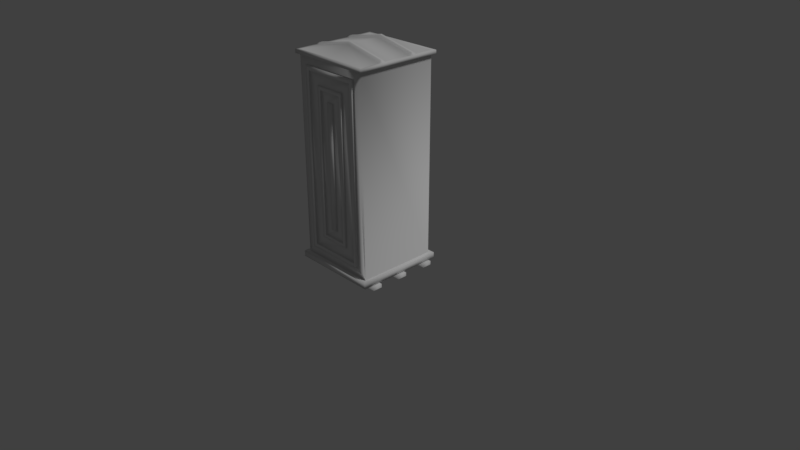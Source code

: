 # Source: Banheiro_Qu_mico.blend  (saved by Blender 2.79.0; exported with 4.5.12 LTS)
import bpy
from mathutils import Matrix  # noqa: F401  (used for matrix-valued properties, if any)

bpy.ops.wm.read_factory_settings(use_empty=True)
scene = bpy.context.scene
scene.name = 'Scene'

# ---- collections
col_collection_1 = bpy.data.collections.new('Collection 1'); scene.collection.children.link(col_collection_1)

# ---- materials (node trees are filled in below, after node groups)
mat_material = bpy.data.materials.new('Material')
mat_material.alpha_threshold = 0.0
mat_material.use_transparent_shadow = False
mat_material.roughness = 0.5
mat_material.specular_intensity = 0.02
mat_material.line_color = (0.0, 0.0, 0.0, 1.0)

# ---- material node trees

# ---- world
world_world = bpy.data.worlds.new('World'); scene.world = world_world
world_world.color = (0.05088, 0.05088, 0.05088)
world_world.use_sun_shadow = False
world_world.sun_shadow_jitter_overblur = 0.0
world_world.cycles.sampling_method = 'MANUAL'

# ---- cameras
cam_camera = bpy.data.cameras.new('Camera')
cam_camera.clip_end = 100.0
cam_camera.lens = 35.0
cam_camera.sensor_width = 32.0
cam_camera.sensor_height = 18.0
cam_camera.ortho_scale = 7.314
cam_camera.dof.focus_distance = 0.0
cam_camera.dof.aperture_fstop = 128.0

# ---- lights
light_lamp_001 = bpy.data.lights.new('Lamp.001', 'SUN')
light_lamp_001.transmission_factor = 0.0
light_lamp_001.cutoff_distance = 30.0
light_lamp_001.angle = 0.1993
light_lamp_001.energy = 1.0
light_lamp_001.shadow_buffer_clip_start = 1.001
light_lamp_001.shadow_soft_size = 0.1
light_lamp_001.shadow_cascade_max_distance = 1000.0

# ---- meshes
me_cube = bpy.data.meshes.new('Cube')
me_cube.from_pydata([(0.414, -0.5343, 0.1582), (-0.414, -0.5343, 0.1582), (0.5343, 0.5343, 2.636), (0.5343, -0.5343, 2.636), (-0.5343, -0.5343, 2.636), (-0.5343, 0.5343, 2.636), (0.575, 0.575, 2.621), (0.575, -0.575, 2.621), (-0.575, -0.575, 2.621), (-0.575, 0.575, 2.621), (0.575, 0.2635, 2.621), (0.575, 0.2036, 2.621), (0.575, -0.2036, 2.621), (0.575, -0.2635, 2.621), (-0.575, -0.2635, 2.621), (-0.575, -0.2036, 2.621), (-0.575, 0.2036, 2.621), (-0.575, 0.2635, 2.621), (1.362e-07, 0.575, 2.621), (-3.128e-07, -0.575, 2.621), (7.891e-09, 0.2635, 2.621), (-5.625e-08, 0.2036, 2.621), (-1.845e-07, -0.2036, 2.621), (-2.487e-07, -0.2635, 2.621), (0.5285, -0.2635, 2.671), (0.5285, -0.5285, 2.671), (1.258e-07, 0.5285, 2.671), (-0.5285, 0.5285, 2.671), (-2.921e-07, -0.5285, 2.671), (-0.5285, -0.5285, 2.671), (-0.5285, 0.2635, 2.671), (0.5285, 0.5285, 2.671), (0.5285, 0.2635, 2.671), (0.5285, 0.2036, 2.671), (0.5285, -0.2036, 2.671), (-0.5285, -0.2635, 2.671), (-0.5285, -0.2036, 2.671), (-0.5285, 0.2036, 2.671), (7.891e-09, 0.2635, 2.779), (-5.625e-08, 0.2036, 2.779), (-1.845e-07, -0.2036, 2.779), (-2.487e-07, -0.2635, 2.779), (0.575, -0.2635, 2.671), (0.575, -0.575, 2.671), (1.362e-07, 0.575, 2.671), (-0.575, 0.575, 2.671), (-3.128e-07, -0.575, 2.671), (-0.575, -0.575, 2.671), (-0.575, 0.2635, 2.671), (0.575, 0.575, 2.671), (0.575, 0.2635, 2.671), (0.575, 0.2036, 2.671), (0.575, -0.2036, 2.671), (-0.575, -0.2635, 2.671), (-0.575, -0.2036, 2.671), (-0.575, 0.2036, 2.671), (7.891e-09, 0.254, 2.805), (0.5285, 0.254, 2.698), (-5.625e-08, 0.213, 2.805), (0.5285, 0.213, 2.698), (-1.845e-07, -0.213, 2.805), (0.5285, -0.213, 2.698), (-2.487e-07, -0.254, 2.805), (0.5285, -0.254, 2.698), (-0.5285, 0.254, 2.698), (-0.5285, 0.213, 2.698), (-0.5285, -0.213, 2.698), (-0.5285, -0.254, 2.698), (0.5864, 0.5864, 0.03548), (0.5864, -0.5864, 0.03548), (-0.5864, 0.5864, 0.03548), (-0.5864, -0.5864, 0.03548), (0.5864, 0.5864, -0.04242), (0.5864, -0.5864, -0.04242), (-0.5864, 0.5864, -0.04242), (-0.5864, -0.5864, -0.04242), (-0.6213, -0.06381, -0.09277), (-0.6213, -0.06381, -0.04286), (-0.6213, 0.06299, -0.09277), (-0.6213, 0.06299, -0.04286), (0.6216, -0.06381, -0.09277), (0.6216, -0.06381, -0.04286), (0.6216, 0.06299, -0.09277), (0.6216, 0.06299, -0.04286), (0.5343, 0.5343, 0.03795), (-0.5343, 0.4149, 0.1574), (0.5343, -0.5343, 0.03795), (-0.5343, -0.4149, 0.1574), (0.414, -0.5343, 2.516), (-0.414, -0.5343, 2.516), (0.3564, -0.5602, 0.2159), (0.3564, -0.5602, 2.458), (-0.3564, -0.5602, 2.458), (-0.3564, -0.5602, 0.2159), (0.414, -0.5602, 2.516), (0.414, -0.5602, 0.1582), (-0.414, -0.5602, 2.516), (-0.414, -0.5602, 0.1582), (0.1639, -0.5573, 0.4083), (0.1639, -0.5573, 2.266), (-0.1639, -0.5573, 2.266), (-0.1639, -0.5573, 0.4083), (0.2105, -0.5573, 2.312), (0.2105, -0.5573, 0.3618), (-0.2105, -0.5573, 2.312), (-0.2105, -0.5573, 0.3618), (-0.04649, -0.5597, 0.5257), (-0.04649, -0.5597, 2.148), (0.04667, -0.5597, 0.5257), (0.04667, -0.5597, 2.148), (0.3563, -0.5371, 2.458), (0.3563, -0.5371, 0.2159), (-0.3565, -0.5371, 2.458), (-0.3565, -0.5371, 0.2159), (0.2104, -0.5342, 2.312), (0.2104, -0.5342, 0.3618), (-0.2105, -0.5342, 2.312), (-0.2105, -0.5342, 0.3618), (0.164, -0.5342, 2.266), (0.164, -0.5342, 0.4083), (-0.1639, -0.5342, 2.266), (-0.1639, -0.5342, 0.4083), (0.04667, -0.539, 2.148), (0.04667, -0.539, 0.5257), (-0.04649, -0.539, 2.148), (-0.04649, -0.539, 0.5257), (-0.5343, -0.5343, 0.03795), (-0.5343, 0.5343, 0.03795), (-0.6193, -0.3796, 1.03), (-0.5343, -0.4149, 2.517), (-0.5343, 0.4149, 2.517), (-0.6193, -0.3796, 1.309), (-0.6193, -0.3169, 1.03), (-0.6193, -0.3169, 1.309), (-0.58, -0.3796, 1.03), (-0.58, -0.3796, 1.309), (-0.58, -0.3169, 1.03), (-0.58, -0.3169, 1.309), (-0.6193, -0.3169, 1.003), (-0.58, -0.3169, 1.003), (-0.58, -0.3796, 1.003), (-0.6193, -0.3796, 1.003), (-0.58, -0.3169, 1.336), (-0.6193, -0.3169, 1.336), (-0.6193, -0.3796, 1.336), (-0.58, -0.3796, 1.336), (-0.4424, -0.3796, 1.03), (-0.4424, -0.3169, 1.03), (-0.4424, -0.3169, 1.309), (-0.4424, -0.3796, 1.309), (-0.4424, -0.3796, 1.003), (-0.4424, -0.3169, 1.003), (-0.4424, -0.3169, 1.336), (-0.4424, -0.3796, 1.336), (-0.414, 0.5327, 0.1582), (0.4141, 0.5327, 0.1582), (-0.5343, 0.5327, 2.636), (0.5344, 0.5327, 2.636), (-0.5343, 0.5327, 0.03795), (-0.414, 0.5327, 2.516), (0.4141, 0.5327, 2.516), (-0.3564, 0.5586, 0.2159), (-0.3564, 0.5586, 2.458), (0.3564, 0.5586, 2.458), (0.3564, 0.5586, 0.2159), (-0.414, 0.5586, 2.516), (-0.414, 0.5586, 0.1582), (0.4141, 0.5586, 2.516), (0.4141, 0.5586, 0.1582), (-0.1639, 0.5557, 0.4083), (-0.1639, 0.5557, 2.266), (0.164, 0.5557, 2.266), (0.164, 0.5557, 0.4083), (-0.2104, 0.5557, 2.312), (-0.2104, 0.5557, 0.3618), (0.2105, 0.5557, 2.312), (0.2105, 0.5557, 0.3618), (0.0465, 0.5581, 0.5257), (0.0465, 0.5581, 2.148), (-0.04665, 0.5581, 0.5257), (-0.04665, 0.5581, 2.148), (-0.3563, 0.5355, 2.458), (-0.3563, 0.5355, 0.2159), (0.3565, 0.5355, 2.458), (0.3565, 0.5355, 0.2159), (-0.2104, 0.5326, 2.312), (-0.2104, 0.5326, 0.3618), (0.2105, 0.5326, 2.312), (0.2105, 0.5326, 0.3618), (-0.164, 0.5326, 2.266), (-0.164, 0.5326, 0.4083), (0.1639, 0.5326, 2.266), (0.1639, 0.5326, 0.4083), (-0.04665, 0.5374, 2.148), (-0.04665, 0.5374, 0.5257), (0.0465, 0.5374, 2.148), (0.0465, 0.5374, 0.5257), (0.5344, 0.5327, 0.03795), (-0.6213, 0.3666, -0.09277), (-0.6213, 0.3666, -0.04286), (-0.6213, 0.4934, -0.09277), (-0.6213, 0.4934, -0.04286), (0.6216, 0.3666, -0.09277), (0.6216, 0.3666, -0.04286), (0.6216, 0.4934, -0.09277), (0.6216, 0.4934, -0.04286), (-0.6213, -0.4756, -0.09277), (-0.6213, -0.4756, -0.04286), (-0.6213, -0.3488, -0.09277), (-0.6213, -0.3488, -0.04286), (0.6216, -0.4756, -0.09277), (0.6216, -0.4756, -0.04286), (0.6216, -0.3488, -0.09277), (0.6216, -0.3488, -0.04286)], [], [(84, 86, 69, 68), (18, 20, 17, 9), (84, 2, 3, 86), (87, 129, 130, 85), (23, 19, 8, 14), (20, 21, 16, 17), (21, 22, 15, 16), (22, 23, 14, 15), (12, 13, 23, 22), (11, 12, 22, 21), (10, 11, 21, 20), (13, 7, 19, 23), (6, 10, 20, 18), (39, 37, 36, 40), (40, 36, 66, 60), (39, 33, 59, 58), (33, 39, 40, 34), (26, 38, 31), (10, 6, 49, 50), (11, 10, 50, 51), (12, 11, 51, 52), (13, 12, 52, 42), (7, 13, 42, 43), (14, 8, 47, 53), (18, 9, 45, 44), (6, 18, 44, 49), (15, 14, 53, 54), (8, 19, 46, 47), (19, 7, 43, 46), (16, 15, 54, 55), (9, 17, 48, 45), (17, 16, 55, 48), (24, 25, 43, 42), (27, 26, 44, 45), (28, 29, 47, 46), (30, 27, 45, 48), (31, 32, 50, 49), (33, 34, 52, 51), (29, 35, 53, 47), (36, 37, 55, 54), (48, 55, 65, 64), (26, 31, 49, 44), (25, 28, 46, 43), (56, 64, 65, 58), (60, 66, 67, 62), (61, 60, 62, 63), (57, 56, 58, 59), (34, 40, 60, 61), (35, 41, 62, 67), (55, 37, 65), (38, 30, 64, 56), (41, 24, 63, 62), (32, 38, 56, 57), (64, 30, 48), (37, 39, 58, 65), (27, 38, 26), (41, 35, 29), (38, 27, 30), (36, 54, 66), (67, 53, 35), (54, 53, 67, 66), (24, 42, 63), (52, 34, 61), (42, 52, 61, 63), (32, 57, 50), (51, 59, 33), (51, 50, 57, 59), (68, 69, 73, 72), (126, 127, 70, 71), (86, 126, 71, 69), (127, 84, 68, 70), (72, 73, 75, 74), (71, 70, 74, 75), (70, 68, 72, 74), (69, 71, 75, 73), (76, 77, 79, 78), (78, 79, 83, 82), (82, 83, 81, 80), (80, 81, 77, 76), (83, 79, 77, 81), (0, 1, 126, 86), (88, 0, 86, 3), (1, 89, 4, 126), (89, 88, 3, 4), (88, 94, 95, 0), (89, 96, 94, 88), (1, 97, 96, 89), (0, 95, 97, 1), (91, 90, 95, 94), (92, 91, 94, 96), (93, 92, 96, 97), (90, 93, 97, 95), (91, 92, 112, 110), (98, 99, 118, 119), (99, 98, 103, 102), (100, 99, 102, 104), (101, 100, 104, 105), (98, 101, 105, 103), (90, 91, 110, 111), (103, 105, 117, 115), (113, 111, 115, 117), (110, 112, 116, 114), (111, 110, 114, 115), (112, 113, 117, 116), (99, 100, 120, 118), (92, 93, 113, 112), (100, 101, 121, 120), (93, 90, 111, 113), (102, 103, 115, 114), (101, 98, 119, 121), (104, 102, 114, 116), (123, 122, 109, 108), (105, 104, 116, 117), (121, 119, 123, 125), (119, 118, 122, 123), (120, 121, 125, 124), (118, 120, 124, 122), (87, 85, 127, 126), (129, 87, 126, 4), (85, 130, 5, 127), (130, 129, 4, 5), (128, 131, 133, 132), (132, 133, 137, 136), (136, 137, 135, 134), (134, 135, 131, 128), (138, 139, 140, 141), (136, 139, 138, 132), (136, 134, 146, 147), (128, 141, 140, 134), (132, 138, 141, 128), (142, 143, 144, 145), (133, 143, 142, 137), (131, 144, 143, 133), (135, 145, 144, 131), (134, 140, 150, 146), (145, 135, 149, 153), (139, 136, 147, 151), (137, 142, 152, 148), (142, 145, 153, 152), (135, 137, 148, 149), (140, 139, 151, 150), (31, 38, 32), (28, 25, 41), (29, 28, 41), (41, 25, 24), (124, 125, 106, 107), (122, 124, 107, 109), (125, 123, 108, 106), (108, 109, 107, 106), (154, 155, 197, 158), (159, 154, 158, 156), (155, 160, 157, 197), (160, 159, 156, 157), (159, 165, 166, 154), (160, 167, 165, 159), (155, 168, 167, 160), (154, 166, 168, 155), (162, 161, 166, 165), (163, 162, 165, 167), (164, 163, 167, 168), (161, 164, 168, 166), (162, 163, 183, 181), (169, 170, 189, 190), (170, 169, 174, 173), (171, 170, 173, 175), (172, 171, 175, 176), (169, 172, 176, 174), (161, 162, 181, 182), (174, 176, 188, 186), (184, 182, 186, 188), (181, 183, 187, 185), (182, 181, 185, 186), (183, 184, 188, 187), (170, 171, 191, 189), (163, 164, 184, 183), (171, 172, 192, 191), (164, 161, 182, 184), (173, 174, 186, 185), (172, 169, 190, 192), (175, 173, 185, 187), (194, 193, 180, 179), (176, 175, 187, 188), (192, 190, 194, 196), (190, 189, 193, 194), (191, 192, 196, 195), (189, 191, 195, 193), (195, 196, 177, 178), (193, 195, 178, 180), (196, 194, 179, 177), (179, 180, 178, 177), (198, 199, 201, 200), (200, 201, 205, 204), (204, 205, 203, 202), (202, 203, 199, 198), (205, 201, 199, 203), (206, 207, 209, 208), (208, 209, 213, 212), (212, 213, 211, 210), (210, 211, 207, 206), (213, 209, 207, 211)])
me_cube.polygons.foreach_set('use_smooth', [True] * 200)
_uv = me_cube.uv_layers.new(name='UVMap')
_uv.uv.foreach_set('vector', [0.1222, 0.6708, 0.1222, 0.7074, 0.1205, 0.7091, 0.1205, 0.669, 0.04106, 0.6884, 0.03198, 0.6883, 0.03198, 0.6704, 0.04099, 0.6703, 0.06583, 0.5182, 0.06568, 0.662, 0.006311, 0.6621, 0.006204, 0.5184, 0.1225, 0.5241, 0.1222, 0.6556, 0.0747, 0.6556, 0.07449, 0.5241, 0.01572, 0.6883, 0.006098, 0.6883, 0.006281, 0.6702, 0.01565, 0.6701, 0.03198, 0.6883, 0.03013, 0.6883, 0.03013, 0.6704, 0.03198, 0.6704, 0.03013, 0.6883, 0.01756, 0.6883, 0.0175, 0.6701, 0.03013, 0.6704, 0.01756, 0.6883, 0.01572, 0.6883, 0.01565, 0.6701, 0.0175, 0.6701, 0.01756, 0.7054, 0.01572, 0.7054, 0.01572, 0.6883, 0.01756, 0.6883, 0.03013, 0.7054, 0.01756, 0.7054, 0.01756, 0.6883, 0.03013, 0.6883, 0.03198, 0.7054, 0.03013, 0.7054, 0.03013, 0.6883, 0.03198, 0.6883, 0.01572, 0.7054, 0.006098, 0.7054, 0.006098, 0.6883, 0.01572, 0.6883, 0.04076, 0.7054, 0.03198, 0.7054, 0.03198, 0.6883, 0.04106, 0.6884, 0.08375, 0.708, 0.05425, 0.708, 0.05433, 0.6864, 0.08375, 0.6864, 0.01113, 0.7671, 0.01112, 0.8169, 0.009095, 0.8142, 0.009048, 0.7671, 0.002327, 0.7671, 0.002327, 0.7188, 0.004343, 0.7187, 0.004411, 0.7671, 0.1127, 0.708, 0.08375, 0.708, 0.08375, 0.6864, 0.1126, 0.6864, 0.08384, 0.6709, 0.08375, 0.6864, 0.05433, 0.6709, 0.03202, 0.6682, 0.04269, 0.6682, 0.04099, 0.6703, 0.03198, 0.6704, 0.03003, 0.6681, 0.03202, 0.6682, 0.03198, 0.6704, 0.03013, 0.6704, 0.01765, 0.6681, 0.03003, 0.6681, 0.03013, 0.6704, 0.0175, 0.6701, 0.01572, 0.668, 0.01765, 0.6681, 0.0175, 0.6701, 0.01565, 0.6701, 0.00425, 0.668, 0.01572, 0.668, 0.01565, 0.6701, 0.006281, 0.6702, 0.01571, 0.7085, 0.004386, 0.7084, 0.006098, 0.7054, 0.01572, 0.7054, 0.04282, 0.6882, 0.0428, 0.7083, 0.04076, 0.7054, 0.04106, 0.6884, 0.04269, 0.6682, 0.04282, 0.6882, 0.04106, 0.6884, 0.04099, 0.6703, 0.01763, 0.7086, 0.01571, 0.7085, 0.01572, 0.7054, 0.01756, 0.7054, 0.004386, 0.7084, 0.004257, 0.6884, 0.006098, 0.6883, 0.006098, 0.7054, 0.004257, 0.6884, 0.00425, 0.668, 0.006281, 0.6702, 0.006098, 0.6883, 0.03012, 0.7083, 0.01763, 0.7086, 0.01756, 0.7054, 0.03013, 0.7054, 0.0428, 0.7083, 0.03204, 0.7084, 0.03198, 0.7054, 0.04076, 0.7054, 0.03204, 0.7084, 0.03012, 0.7083, 0.03013, 0.7054, 0.03198, 0.7054, 0.1126, 0.6864, 0.1129, 0.6709, 0.1157, 0.668, 0.1156, 0.6864, 0.1129, 0.6709, 0.08384, 0.6709, 0.08384, 0.6681, 0.1157, 0.668, 0.08384, 0.6709, 0.05433, 0.6709, 0.05157, 0.668, 0.08384, 0.6681, 0.1126, 0.6864, 0.1129, 0.6709, 0.1157, 0.668, 0.1156, 0.6864, 0.05433, 0.6709, 0.05433, 0.6864, 0.05146, 0.6864, 0.05157, 0.668, 0.1127, 0.708, 0.1126, 0.6864, 0.1156, 0.6864, 0.1156, 0.708, 0.05433, 0.6709, 0.05433, 0.6864, 0.05146, 0.6864, 0.05157, 0.668, 0.05433, 0.6864, 0.05425, 0.708, 0.05146, 0.708, 0.05146, 0.6864, 0.00972, 0.819, 0.003835, 0.8191, 0.004365, 0.8142, 0.009093, 0.8142, 0.08384, 0.6709, 0.05433, 0.6709, 0.05157, 0.668, 0.08384, 0.6681, 0.1129, 0.6709, 0.08384, 0.6709, 0.08384, 0.6681, 0.1157, 0.668, 0.009026, 0.7671, 0.009093, 0.8142, 0.004365, 0.8142, 0.004411, 0.7671, 0.009048, 0.7671, 0.009095, 0.8142, 0.004368, 0.8142, 0.004434, 0.7671, 0.009115, 0.7188, 0.009048, 0.7671, 0.004434, 0.7671, 0.004387, 0.7187, 0.009071, 0.7188, 0.009026, 0.7671, 0.004411, 0.7671, 0.004343, 0.7187, 0.01114, 0.7187, 0.01113, 0.7671, 0.009048, 0.7671, 0.009115, 0.7188, 0.002338, 0.8169, 0.002345, 0.7671, 0.004434, 0.7671, 0.004368, 0.8142, 0.003835, 0.8191, 0.002336, 0.8169, 0.004365, 0.8142, 0.01111, 0.7671, 0.01111, 0.8169, 0.009093, 0.8142, 0.009026, 0.7671, 0.002345, 0.7671, 0.002363, 0.7188, 0.004387, 0.7187, 0.004434, 0.7671, 0.0111, 0.7187, 0.01111, 0.7671, 0.009026, 0.7671, 0.009071, 0.7188, 0.009093, 0.8142, 0.01111, 0.8169, 0.00972, 0.819, 0.002336, 0.8169, 0.002327, 0.7671, 0.004411, 0.7671, 0.004365, 0.8142, 0.1129, 0.6709, 0.08375, 0.6864, 0.08384, 0.6709, 0.08375, 0.6864, 0.05433, 0.6864, 0.05433, 0.6709, 0.08375, 0.6864, 0.1129, 0.6709, 0.1126, 0.6864, 0.01112, 0.8169, 0.00972, 0.819, 0.009095, 0.8142, 0.004368, 0.8142, 0.003835, 0.8191, 0.002338, 0.8169, 0.00972, 0.819, 0.003835, 0.8191, 0.004368, 0.8142, 0.009095, 0.8142, 0.002363, 0.7188, 0.004359, 0.7149, 0.004387, 0.7187, 0.009033, 0.7148, 0.01114, 0.7187, 0.009115, 0.7188, 0.004359, 0.7149, 0.009033, 0.7148, 0.009115, 0.7188, 0.004387, 0.7187, 0.0111, 0.7187, 0.009071, 0.7188, 0.009004, 0.7148, 0.00433, 0.7149, 0.004343, 0.7187, 0.002327, 0.7188, 0.00433, 0.7149, 0.009004, 0.7148, 0.009071, 0.7188, 0.004343, 0.7187, 0.1299, 0.6643, 0.1301, 0.6278, 0.133, 0.6278, 0.1329, 0.6642, 0.1579, 0.7074, 0.1579, 0.6708, 0.1597, 0.669, 0.1597, 0.7091, 0.1222, 0.7074, 0.1579, 0.7074, 0.1597, 0.7091, 0.1205, 0.7091, 0.1579, 0.6708, 0.1222, 0.6708, 0.1205, 0.669, 0.1597, 0.669, 0.1579, 0.7074, 0.1222, 0.7074, 0.1222, 0.6708, 0.1579, 0.6708, 0.13, 0.5918, 0.1299, 0.5553, 0.1327, 0.5553, 0.1329, 0.5923, 0.1299, 0.5553, 0.1299, 0.5181, 0.1328, 0.5182, 0.1327, 0.5553, 0.1301, 0.6278, 0.13, 0.5918, 0.1329, 0.5923, 0.133, 0.6278, 0.03122, 0.02619, 0.02629, 0.02619, 0.02629, 0.01376, 0.03122, 0.01376, 0.03892, 0.1457, 0.03422, 0.1457, 0.03422, 0.02951, 0.03892, 0.02951, 0.02629, 0.01376, 0.03122, 0.01376, 0.03122, 0.02619, 0.02629, 0.02619, 0.01756, 0.02951, 0.02227, 0.02951, 0.02227, 0.1457, 0.01756, 0.1457, 0.03422, 0.02951, 0.03422, 0.1457, 0.02227, 0.1457, 0.02227, 0.02951, 0.0595, 0.5254, 0.01249, 0.5253, 0.006254, 0.5184, 0.06588, 0.5182, 0.05949, 0.6553, 0.0595, 0.5254, 0.06588, 0.5182, 0.06568, 0.662, 0.01249, 0.5253, 0.01249, 0.6552, 0.006311, 0.6621, 0.006254, 0.5184, 0.01249, 0.6552, 0.05949, 0.6553, 0.06568, 0.662, 0.006311, 0.6621, 0.1368, 0.5642, 0.1346, 0.5642, 0.1346, 0.5181, 0.1368, 0.5181, 0.1368, 0.5642, 0.1346, 0.5642, 0.1346, 0.5181, 0.1368, 0.5181, 0.1346, 0.5181, 0.1368, 0.5181, 0.1368, 0.5642, 0.1346, 0.5642, 0.1346, 0.5181, 0.1368, 0.5181, 0.1368, 0.5642, 0.1346, 0.5642, 0.05479, 0.6515, 0.05466, 0.5292, 0.0595, 0.5253, 0.05954, 0.6553, 0.01634, 0.6514, 0.05479, 0.6515, 0.05954, 0.6553, 0.01249, 0.6552, 0.01634, 0.5291, 0.01634, 0.6514, 0.01249, 0.6552, 0.01249, 0.5253, 0.05466, 0.5292, 0.01634, 0.5291, 0.01249, 0.5253, 0.0595, 0.5253, 0.1368, 0.5181, 0.1368, 0.5642, 0.1346, 0.5642, 0.1346, 0.5181, 0.1368, 0.5181, 0.1368, 0.5642, 0.1346, 0.5642, 0.1346, 0.5181, 0.04412, 0.6409, 0.04412, 0.5397, 0.04794, 0.5358, 0.04792, 0.6437, 0.0278, 0.6409, 0.04412, 0.6409, 0.04792, 0.6437, 0.02399, 0.6438, 0.02784, 0.5396, 0.0278, 0.6409, 0.02399, 0.6438, 0.02398, 0.5358, 0.04412, 0.5397, 0.02784, 0.5396, 0.02398, 0.5358, 0.04794, 0.5358, 0.1368, 0.5181, 0.1368, 0.5642, 0.1346, 0.5642, 0.1346, 0.5181, 0.1368, 0.5181, 0.1368, 0.5642, 0.1346, 0.5642, 0.1346, 0.5181, 0.01634, 0.5291, 0.05466, 0.5292, 0.04794, 0.5358, 0.02398, 0.5358, 0.05479, 0.6515, 0.01633, 0.6514, 0.02399, 0.6438, 0.04792, 0.6437, 0.05466, 0.5292, 0.05479, 0.6515, 0.04792, 0.6437, 0.04794, 0.5358, 0.01633, 0.6514, 0.01634, 0.5291, 0.02398, 0.5358, 0.02399, 0.6438, 0.1368, 0.5181, 0.1368, 0.5642, 0.1346, 0.5642, 0.1346, 0.5181, 0.1346, 0.5642, 0.1346, 0.5181, 0.1368, 0.5181, 0.1368, 0.5642, 0.1346, 0.5642, 0.1346, 0.5181, 0.1368, 0.5181, 0.1368, 0.5642, 0.1346, 0.5642, 0.1346, 0.5181, 0.1368, 0.5181, 0.1368, 0.5642, 0.1346, 0.5642, 0.1346, 0.5181, 0.1368, 0.5181, 0.1368, 0.5642, 0.1346, 0.5642, 0.1346, 0.5181, 0.1368, 0.5181, 0.1368, 0.5642, 0.1346, 0.5642, 0.1346, 0.5181, 0.1368, 0.5181, 0.1368, 0.5642, 0.1368, 0.5181, 0.1368, 0.5642, 0.1368, 0.5642, 0.1368, 0.5181, 0.1368, 0.5181, 0.1368, 0.5642, 0.1346, 0.5642, 0.1346, 0.5181, 0.02784, 0.5396, 0.04413, 0.5397, 0.0393, 0.5444, 0.03261, 0.5444, 0.04413, 0.5397, 0.04414, 0.6409, 0.03933, 0.6352, 0.0393, 0.5444, 0.0278, 0.6409, 0.02784, 0.5396, 0.03261, 0.5444, 0.0326, 0.6351, 0.04414, 0.6409, 0.0278, 0.6409, 0.0326, 0.6351, 0.03933, 0.6352, 0.1225, 0.5241, 0.07449, 0.5241, 0.06877, 0.5182, 0.1282, 0.5182, 0.1222, 0.6556, 0.1225, 0.5241, 0.1282, 0.5182, 0.1281, 0.6616, 0.07449, 0.5241, 0.0747, 0.6556, 0.06881, 0.6616, 0.06877, 0.5182, 0.0747, 0.6556, 0.1222, 0.6556, 0.1281, 0.6616, 0.06881, 0.6616, 0.139, 0.03489, 0.139, 0.05891, 0.1337, 0.05891, 0.1337, 0.03489, 0.1337, 0.03489, 0.1337, 0.05891, 0.1304, 0.05891, 0.1304, 0.03489, 0.1304, 0.03489, 0.1304, 0.05891, 0.1252, 0.05891, 0.1252, 0.03489, 0.1423, 0.03489, 0.1423, 0.05891, 0.139, 0.05891, 0.139, 0.03489, 0.1477, 0.05561, 0.1477, 0.05689, 0.1446, 0.05689, 0.1446, 0.05561, 0.1537, 0.0519, 0.1537, 0.05323, 0.1511, 0.05323, 0.1511, 0.0519, 0.1446, 0.04263, 0.1446, 0.03841, 0.1539, 0.03841, 0.1539, 0.04263, 0.1471, 0.0519, 0.1471, 0.05323, 0.1446, 0.05323, 0.1446, 0.0519, 0.1511, 0.0519, 0.1511, 0.05323, 0.1471, 0.05323, 0.1471, 0.0519, 0.1477, 0.05561, 0.1477, 0.05689, 0.1446, 0.05689, 0.1446, 0.05561, 0.1511, 0.05323, 0.1511, 0.0519, 0.1537, 0.0519, 0.1537, 0.05323, 0.1471, 0.05323, 0.1471, 0.0519, 0.1511, 0.0519, 0.1511, 0.05323, 0.1446, 0.05323, 0.1446, 0.0519, 0.1471, 0.0519, 0.1471, 0.05323, 0.1446, 0.03841, 0.1446, 0.03661, 0.1539, 0.03661, 0.1539, 0.03841, 0.1446, 0.03841, 0.1446, 0.03661, 0.1539, 0.03661, 0.1539, 0.03841, 0.1446, 0.04443, 0.1446, 0.04263, 0.1539, 0.04263, 0.1539, 0.04443, 0.1446, 0.04443, 0.1446, 0.04263, 0.1539, 0.04263, 0.1539, 0.04443, 0.1446, 0.04263, 0.1446, 0.03841, 0.1539, 0.03841, 0.1539, 0.04263, 0.1446, 0.04864, 0.1446, 0.04443, 0.1539, 0.04443, 0.1539, 0.04864, 0.1446, 0.04864, 0.1446, 0.04443, 0.1539, 0.04443, 0.1539, 0.04864, 0.05433, 0.6709, 0.08375, 0.6864, 0.05433, 0.6864, 0.08384, 0.6709, 0.1129, 0.6709, 0.08375, 0.6864, 0.05433, 0.6709, 0.08384, 0.6709, 0.08375, 0.6864, 0.08375, 0.6864, 0.1129, 0.6709, 0.1126, 0.6864, 0.1346, 0.5642, 0.1346, 0.5181, 0.1346, 0.5181, 0.1346, 0.5642, 0.1368, 0.5642, 0.1346, 0.5642, 0.1346, 0.5642, 0.1368, 0.5642, 0.1346, 0.5181, 0.1368, 0.5181, 0.1368, 0.5181, 0.1346, 0.5181, 0.0393, 0.5444, 0.03933, 0.6352, 0.0326, 0.6351, 0.03261, 0.5444, 0.0595, 0.5254, 0.01249, 0.5253, 0.006254, 0.5184, 0.06588, 0.5182, 0.05949, 0.6553, 0.0595, 0.5254, 0.06588, 0.5182, 0.06568, 0.662, 0.01249, 0.5253, 0.01249, 0.6552, 0.006311, 0.6621, 0.006254, 0.5184, 0.01249, 0.6552, 0.05949, 0.6553, 0.06568, 0.662, 0.006311, 0.6621, 0.1368, 0.5642, 0.1346, 0.5642, 0.1346, 0.5181, 0.1368, 0.5181, 0.1368, 0.5642, 0.1346, 0.5642, 0.1346, 0.5181, 0.1368, 0.5181, 0.1346, 0.5181, 0.1368, 0.5181, 0.1368, 0.5642, 0.1346, 0.5642, 0.1346, 0.5181, 0.1368, 0.5181, 0.1368, 0.5642, 0.1346, 0.5642, 0.05479, 0.6515, 0.05466, 0.5292, 0.0595, 0.5253, 0.05954, 0.6553, 0.01634, 0.6514, 0.05479, 0.6515, 0.05954, 0.6553, 0.01249, 0.6552, 0.01634, 0.5291, 0.01634, 0.6514, 0.01249, 0.6552, 0.01249, 0.5253, 0.05466, 0.5292, 0.01634, 0.5291, 0.01249, 0.5253, 0.0595, 0.5253, 0.1368, 0.5181, 0.1368, 0.5642, 0.1346, 0.5642, 0.1346, 0.5181, 0.1368, 0.5181, 0.1368, 0.5642, 0.1346, 0.5642, 0.1346, 0.5181, 0.04412, 0.6409, 0.04412, 0.5397, 0.04794, 0.5358, 0.04792, 0.6437, 0.0278, 0.6409, 0.04412, 0.6409, 0.04792, 0.6437, 0.02399, 0.6438, 0.02784, 0.5396, 0.0278, 0.6409, 0.02399, 0.6438, 0.02398, 0.5358, 0.04412, 0.5397, 0.02784, 0.5396, 0.02398, 0.5358, 0.04794, 0.5358, 0.1368, 0.5181, 0.1368, 0.5642, 0.1346, 0.5642, 0.1346, 0.5181, 0.1368, 0.5181, 0.1368, 0.5642, 0.1346, 0.5642, 0.1346, 0.5181, 0.01634, 0.5291, 0.05466, 0.5292, 0.04794, 0.5358, 0.02398, 0.5358, 0.05479, 0.6515, 0.01633, 0.6514, 0.02399, 0.6438, 0.04792, 0.6437, 0.05466, 0.5292, 0.05479, 0.6515, 0.04792, 0.6437, 0.04794, 0.5358, 0.01633, 0.6514, 0.01634, 0.5291, 0.02398, 0.5358, 0.02399, 0.6438, 0.1368, 0.5181, 0.1368, 0.5642, 0.1346, 0.5642, 0.1346, 0.5181, 0.1346, 0.5642, 0.1346, 0.5181, 0.1368, 0.5181, 0.1368, 0.5642, 0.1346, 0.5642, 0.1346, 0.5181, 0.1368, 0.5181, 0.1368, 0.5642, 0.1346, 0.5642, 0.1346, 0.5181, 0.1368, 0.5181, 0.1368, 0.5642, 0.1346, 0.5642, 0.1346, 0.5181, 0.1368, 0.5181, 0.1368, 0.5642, 0.1346, 0.5642, 0.1346, 0.5181, 0.1368, 0.5181, 0.1368, 0.5642, 0.1346, 0.5642, 0.1346, 0.5181, 0.1368, 0.5181, 0.1368, 0.5642, 0.1368, 0.5181, 0.1368, 0.5642, 0.1368, 0.5642, 0.1368, 0.5181, 0.1368, 0.5181, 0.1368, 0.5642, 0.1346, 0.5642, 0.1346, 0.5181, 0.02784, 0.5396, 0.04413, 0.5397, 0.0393, 0.5444, 0.03261, 0.5444, 0.04413, 0.5397, 0.04414, 0.6409, 0.03933, 0.6352, 0.0393, 0.5444, 0.0278, 0.6409, 0.02784, 0.5396, 0.03261, 0.5444, 0.0326, 0.6351, 0.04414, 0.6409, 0.0278, 0.6409, 0.0326, 0.6351, 0.03933, 0.6352, 0.1346, 0.5642, 0.1346, 0.5181, 0.1346, 0.5181, 0.1346, 0.5642, 0.1368, 0.5642, 0.1346, 0.5642, 0.1346, 0.5642, 0.1368, 0.5642, 0.1346, 0.5181, 0.1368, 0.5181, 0.1368, 0.5181, 0.1346, 0.5181, 0.0393, 0.5444, 0.03933, 0.6352, 0.0326, 0.6351, 0.03261, 0.5444, 0.03122, 0.02619, 0.02629, 0.02619, 0.02629, 0.01376, 0.03122, 0.01376, 0.03892, 0.1457, 0.03422, 0.1457, 0.03422, 0.02951, 0.03892, 0.02951, 0.02629, 0.01376, 0.03122, 0.01376, 0.03122, 0.02619, 0.02629, 0.02619, 0.01756, 0.02951, 0.02227, 0.02951, 0.02227, 0.1457, 0.01756, 0.1457, 0.03422, 0.02951, 0.03422, 0.1457, 0.02227, 0.1457, 0.02227, 0.02951, 0.03122, 0.02619, 0.02629, 0.02619, 0.02629, 0.01376, 0.03122, 0.01376, 0.03892, 0.1457, 0.03422, 0.1457, 0.03422, 0.02951, 0.03892, 0.02951, 0.02629, 0.01376, 0.03122, 0.01376, 0.03122, 0.02619, 0.02629, 0.02619, 0.01756, 0.02951, 0.02227, 0.02951, 0.02227, 0.1457, 0.01756, 0.1457, 0.03422, 0.02951, 0.03422, 0.1457, 0.02227, 0.1457, 0.02227, 0.02951])
me_cube.materials.append(mat_material)
me_cube.use_remesh_preserve_volume = False
me_cube.use_remesh_preserve_attributes = False
me_cube.use_mirror_vertex_groups = False
me_cube.update()

# ---- objects
ob_lamp_001 = bpy.data.objects.new('Lamp.001', light_lamp_001)
ob_banheiro_qu_mico = bpy.data.objects.new('Banheiro Químico', me_cube)
ob_camera = bpy.data.objects.new('Camera', cam_camera)

# ---- transforms, parenting, visibility, modifiers, constraints
ob_lamp_001.location = (-0.4544, -2.546, 1.543)
ob_lamp_001.rotation_euler = (0.6503, 0.05522, 1.866)
ob_lamp_001.lock_rotations_4d = False
ob_lamp_001.empty_display_type = 'ARROWS'
ob_lamp_001.color = (0.0, 0.0, 0.0, 0.0)
ob_lamp_001.lineart.crease_threshold = 0.0
ob_banheiro_qu_mico.location = (0.0, 0.0, 0.0)
ob_banheiro_qu_mico.lock_rotations_4d = False
ob_banheiro_qu_mico.empty_display_type = 'ARROWS'
ob_banheiro_qu_mico.lineart.crease_threshold = 0.0
ob_camera.location = (7.481, -6.508, 5.344)
ob_camera.rotation_euler = (1.109, 0.0, 0.8149)
ob_camera.lock_rotations_4d = False
ob_camera.empty_display_type = 'ARROWS'
ob_camera.color = (0.0, 0.0, 0.0, 0.0)
ob_camera.display_type = 'WIRE'
ob_camera.lineart.crease_threshold = 0.0

# ---- collection membership
col_collection_1.objects.link(ob_lamp_001)
col_collection_1.objects.link(ob_banheiro_qu_mico)
col_collection_1.objects.link(ob_camera)

# ---- scene / render settings (as saved in the file)
scene.camera = ob_camera
scene.frame_start = 1; scene.frame_end = 250; scene.frame_set(4)
scene.render.engine = 'BLENDER_EEVEE_NEXT'
scene.render.resolution_percentage = 50
scene.render.dither_intensity = 0.0
scene.cycles.use_denoising = False
scene.cycles.samples = 128
scene.cycles.sampling_pattern = 'TABULATED_SOBOL'
scene.cycles.use_adaptive_sampling = False
scene.cycles.use_light_tree = False
scene.cycles.blur_glossy = 0.0
scene.cycles.sample_clamp_indirect = 0.0
scene.view_settings.view_transform = 'Standard'
bpy.context.view_layer.update()

